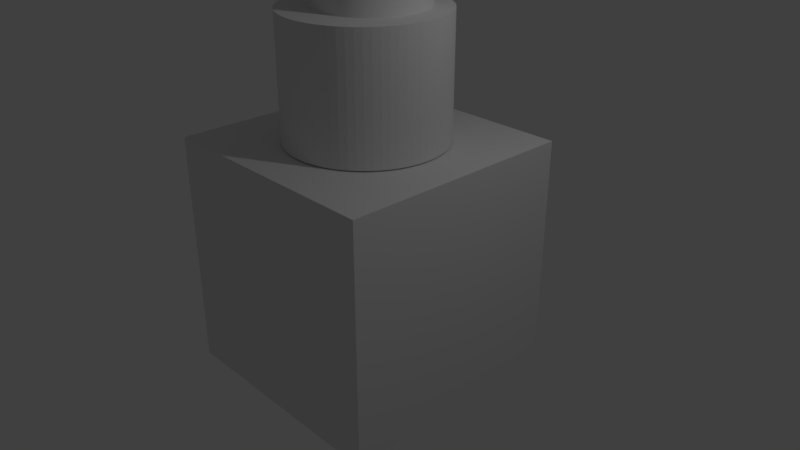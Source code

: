 # Source: Transformations.blend  (saved by Blender 2.79.0; exported with 4.5.12 LTS)
import bpy
from mathutils import Matrix  # noqa: F401  (used for matrix-valued properties, if any)

bpy.ops.wm.read_factory_settings(use_empty=True)
scene = bpy.context.scene
scene.name = 'Scene'

# ---- collections
col_collection_1 = bpy.data.collections.new('Collection 1'); scene.collection.children.link(col_collection_1)

# ---- world
world_world = bpy.data.worlds.new('World'); scene.world = world_world
world_world.color = (0.05088, 0.05088, 0.05088)
world_world.use_sun_shadow = False
world_world.sun_shadow_jitter_overblur = 0.0
world_world.cycles.sampling_method = 'MANUAL'

# ---- cameras
cam_camera = bpy.data.cameras.new('Camera')
cam_camera.clip_end = 100.0
cam_camera.lens = 35.0
cam_camera.sensor_width = 32.0
cam_camera.sensor_height = 18.0
cam_camera.ortho_scale = 7.314
cam_camera.dof.focus_distance = 0.0
cam_camera.dof.aperture_fstop = 128.0

# ---- lights
light_lamp = bpy.data.lights.new('Lamp', 'POINT')
light_lamp.transmission_factor = 0.0
light_lamp.cutoff_distance = 30.0
light_lamp.energy = 100.0
light_lamp.shadow_buffer_clip_start = 1.001
light_lamp.shadow_soft_size = 0.1
light_lamp.shadow_maximum_resolution = 0.006
light_lamp.use_absolute_resolution = True

# ---- meshes
me_cylinder_001 = bpy.data.meshes.new('Cylinder.001')
me_cylinder_001.from_pydata([(0.0, 0.71, -0.855), (0.0, 0.71, 0.855), (0.02671, 0.7095, -0.855), (0.02671, 0.7095, 0.855), (0.05338, 0.708, -0.855), (0.05338, 0.708, 0.855), (0.07997, 0.7055, -0.855), (0.07997, 0.7055, 0.855), (0.1064, 0.702, -0.855), (0.1064, 0.702, 0.855), (0.1328, 0.6975, -0.855), (0.1328, 0.6975, 0.855), (0.1589, 0.692, -0.855), (0.1589, 0.692, 0.855), (0.1848, 0.6855, -0.855), (0.1848, 0.6855, 0.855), (0.2105, 0.6781, -0.855), (0.2105, 0.6781, 0.855), (0.2358, 0.6697, -0.855), (0.2358, 0.6697, 0.855), (0.2609, 0.6603, -0.855), (0.2609, 0.6603, 0.855), (0.2855, 0.6501, -0.855), (0.2855, 0.6501, 0.855), (0.3098, 0.6389, -0.855), (0.3098, 0.6389, 0.855), (0.3336, 0.6268, -0.855), (0.3336, 0.6268, 0.855), (0.3569, 0.6138, -0.855), (0.3569, 0.6138, 0.855), (0.3798, 0.5999, -0.855), (0.3798, 0.5999, 0.855), (0.4021, 0.5852, -0.855), (0.4021, 0.5852, 0.855), (0.4238, 0.5697, -0.855), (0.4238, 0.5697, 0.855), (0.4449, 0.5533, -0.855), (0.4449, 0.5533, 0.855), (0.4654, 0.5362, -0.855), (0.4654, 0.5362, 0.855), (0.4852, 0.5183, -0.855), (0.4852, 0.5183, 0.855), (0.5044, 0.4997, -0.855), (0.5044, 0.4997, 0.855), (0.5228, 0.4804, -0.855), (0.5228, 0.4804, 0.855), (0.5405, 0.4603, -0.855), (0.5405, 0.4603, 0.855), (0.5575, 0.4397, -0.855), (0.5575, 0.4397, 0.855), (0.5736, 0.4184, -0.855), (0.5736, 0.4184, 0.855), (0.5889, 0.3965, -0.855), (0.5889, 0.3965, 0.855), (0.6034, 0.3741, -0.855), (0.6034, 0.3741, 0.855), (0.6171, 0.3511, -0.855), (0.6171, 0.3511, 0.855), (0.6299, 0.3277, -0.855), (0.6299, 0.3277, 0.855), (0.6417, 0.3038, -0.855), (0.6417, 0.3038, 0.855), (0.6527, 0.2794, -0.855), (0.6527, 0.2794, 0.855), (0.6628, 0.2546, -0.855), (0.6628, 0.2546, 0.855), (0.6719, 0.2295, -0.855), (0.6719, 0.2295, 0.855), (0.68, 0.2041, -0.855), (0.68, 0.2041, 0.855), (0.6872, 0.1784, -0.855), (0.6872, 0.1784, 0.855), (0.6935, 0.1524, -0.855), (0.6935, 0.1524, 0.855), (0.6987, 0.1262, -0.855), (0.6987, 0.1262, 0.855), (0.7029, 0.09984, -0.855), (0.7029, 0.09984, 0.855), (0.7062, 0.07333, -0.855), (0.7062, 0.07333, 0.855), (0.7085, 0.04671, -0.855), (0.7085, 0.04671, 0.855), (0.7097, 0.02003, -0.855), (0.7097, 0.02003, 0.855), (0.71, -0.006678, -0.855), (0.71, -0.006678, 0.855), (0.7092, -0.03338, -0.855), (0.7092, -0.03338, 0.855), (0.7075, -0.06003, -0.855), (0.7075, -0.06003, 0.855), (0.7047, -0.0866, -0.855), (0.7047, -0.0866, 0.855), (0.7009, -0.113, -0.855), (0.7009, -0.113, 0.855), (0.6962, -0.1393, -0.855), (0.6962, -0.1393, 0.855), (0.6905, -0.1654, -0.855), (0.6905, -0.1654, 0.855), (0.6837, -0.1913, -0.855), (0.6837, -0.1913, 0.855), (0.6761, -0.2169, -0.855), (0.6761, -0.2169, 0.855), (0.6674, -0.2421, -0.855), (0.6674, -0.2421, 0.855), (0.6579, -0.2671, -0.855), (0.6579, -0.2671, 0.855), (0.6473, -0.2916, -0.855), (0.6473, -0.2916, 0.855), (0.6359, -0.3158, -0.855), (0.6359, -0.3158, 0.855), (0.6236, -0.3395, -0.855), (0.6236, -0.3395, 0.855), (0.6104, -0.3627, -0.855), (0.6104, -0.3627, 0.855), (0.5963, -0.3854, -0.855), (0.5963, -0.3854, 0.855), (0.5814, -0.4075, -0.855), (0.5814, -0.4075, 0.855), (0.5656, -0.4291, -0.855), (0.5656, -0.4291, 0.855), (0.5491, -0.4501, -0.855), (0.5491, -0.4501, 0.855), (0.5318, -0.4704, -0.855), (0.5318, -0.4704, 0.855), (0.5137, -0.4901, -0.855), (0.5137, -0.4901, 0.855), (0.4949, -0.5091, -0.855), (0.4949, -0.5091, 0.855), (0.4754, -0.5273, -0.855), (0.4754, -0.5273, 0.855), (0.4552, -0.5448, -0.855), (0.4552, -0.5448, 0.855), (0.4344, -0.5616, -0.855), (0.4344, -0.5616, 0.855), (0.413, -0.5775, -0.855), (0.413, -0.5775, 0.855), (0.391, -0.5927, -0.855), (0.391, -0.5927, 0.855), (0.3684, -0.6069, -0.855), (0.3684, -0.6069, 0.855), (0.3453, -0.6204, -0.855), (0.3453, -0.6204, 0.855), (0.3217, -0.6329, -0.855), (0.3217, -0.6329, 0.855), (0.2977, -0.6446, -0.855), (0.2977, -0.6446, 0.855), (0.2732, -0.6553, -0.855), (0.2732, -0.6553, 0.855), (0.2484, -0.6651, -0.855), (0.2484, -0.6651, 0.855), (0.2232, -0.674, -0.855), (0.2232, -0.674, 0.855), (0.1977, -0.6819, -0.855), (0.1977, -0.6819, 0.855), (0.1719, -0.6889, -0.855), (0.1719, -0.6889, 0.855), (0.1459, -0.6949, -0.855), (0.1459, -0.6949, 0.855), (0.1196, -0.6998, -0.855), (0.1196, -0.6998, 0.855), (0.09322, -0.7039, -0.855), (0.09322, -0.7039, 0.855), (0.06668, -0.7069, -0.855), (0.06668, -0.7069, 0.855), (0.04005, -0.7089, -0.855), (0.04005, -0.7089, 0.855), (0.01335, -0.7099, -0.855), (0.01335, -0.7099, 0.855), (-0.01336, -0.7099, -0.855), (-0.01336, -0.7099, 0.855), (-0.04005, -0.7089, -0.855), (-0.04005, -0.7089, 0.855), (-0.06668, -0.7069, -0.855), (-0.06668, -0.7069, 0.855), (-0.09323, -0.7039, -0.855), (-0.09323, -0.7039, 0.855), (-0.1196, -0.6998, -0.855), (-0.1196, -0.6998, 0.855), (-0.1459, -0.6949, -0.855), (-0.1459, -0.6949, 0.855), (-0.1719, -0.6889, -0.855), (-0.1719, -0.6889, 0.855), (-0.1977, -0.6819, -0.855), (-0.1977, -0.6819, 0.855), (-0.2232, -0.674, -0.855), (-0.2232, -0.674, 0.855), (-0.2484, -0.6651, -0.855), (-0.2484, -0.6651, 0.855), (-0.2732, -0.6553, -0.855), (-0.2732, -0.6553, 0.855), (-0.2977, -0.6446, -0.855), (-0.2977, -0.6446, 0.855), (-0.3217, -0.6329, -0.855), (-0.3217, -0.6329, 0.855), (-0.3453, -0.6204, -0.855), (-0.3453, -0.6204, 0.855), (-0.3684, -0.6069, -0.855), (-0.3684, -0.6069, 0.855), (-0.391, -0.5927, -0.855), (-0.391, -0.5927, 0.855), (-0.413, -0.5775, -0.855), (-0.413, -0.5775, 0.855), (-0.4344, -0.5616, -0.855), (-0.4344, -0.5616, 0.855), (-0.4552, -0.5448, -0.855), (-0.4552, -0.5448, 0.855), (-0.4754, -0.5273, -0.855), (-0.4754, -0.5273, 0.855), (-0.4949, -0.5091, -0.855), (-0.4949, -0.5091, 0.855), (-0.5137, -0.4901, -0.855), (-0.5137, -0.4901, 0.855), (-0.5318, -0.4704, -0.855), (-0.5318, -0.4704, 0.855), (-0.5491, -0.4501, -0.855), (-0.5491, -0.4501, 0.855), (-0.5656, -0.4291, -0.855), (-0.5656, -0.4291, 0.855), (-0.5814, -0.4075, -0.855), (-0.5814, -0.4075, 0.855), (-0.5963, -0.3854, -0.855), (-0.5963, -0.3854, 0.855), (-0.6104, -0.3627, -0.855), (-0.6104, -0.3627, 0.855), (-0.6236, -0.3395, -0.855), (-0.6236, -0.3395, 0.855), (-0.6359, -0.3158, -0.855), (-0.6359, -0.3158, 0.855), (-0.6473, -0.2916, -0.855), (-0.6473, -0.2916, 0.855), (-0.6579, -0.2671, -0.855), (-0.6579, -0.2671, 0.855), (-0.6674, -0.2421, -0.855), (-0.6674, -0.2421, 0.855), (-0.6761, -0.2169, -0.855), (-0.6761, -0.2169, 0.855), (-0.6837, -0.1913, -0.855), (-0.6837, -0.1913, 0.855), (-0.6905, -0.1654, -0.855), (-0.6905, -0.1654, 0.855), (-0.6962, -0.1393, -0.855), (-0.6962, -0.1393, 0.855), (-0.7009, -0.113, -0.855), (-0.7009, -0.113, 0.855), (-0.7047, -0.0866, -0.855), (-0.7047, -0.0866, 0.855), (-0.7075, -0.06003, -0.855), (-0.7075, -0.06003, 0.855), (-0.7092, -0.03338, -0.855), (-0.7092, -0.03338, 0.855), (-0.71, -0.006677, -0.855), (-0.71, -0.006677, 0.855), (-0.7097, 0.02003, -0.855), (-0.7097, 0.02003, 0.855), (-0.7085, 0.04672, -0.855), (-0.7085, 0.04672, 0.855), (-0.7062, 0.07333, -0.855), (-0.7062, 0.07333, 0.855), (-0.7029, 0.09984, -0.855), (-0.7029, 0.09984, 0.855), (-0.6987, 0.1262, -0.855), (-0.6987, 0.1262, 0.855), (-0.6934, 0.1524, -0.855), (-0.6934, 0.1524, 0.855), (-0.6872, 0.1784, -0.855), (-0.6872, 0.1784, 0.855), (-0.68, 0.2041, -0.855), (-0.68, 0.2041, 0.855), (-0.6719, 0.2295, -0.855), (-0.6719, 0.2295, 0.855), (-0.6628, 0.2547, -0.855), (-0.6628, 0.2547, 0.855), (-0.6527, 0.2794, -0.855), (-0.6527, 0.2794, 0.855), (-0.6417, 0.3038, -0.855), (-0.6417, 0.3038, 0.855), (-0.6299, 0.3277, -0.855), (-0.6299, 0.3277, 0.855), (-0.6171, 0.3511, -0.855), (-0.6171, 0.3511, 0.855), (-0.6034, 0.3741, -0.855), (-0.6034, 0.3741, 0.855), (-0.5889, 0.3965, -0.855), (-0.5889, 0.3965, 0.855), (-0.5736, 0.4184, -0.855), (-0.5736, 0.4184, 0.855), (-0.5575, 0.4397, -0.855), (-0.5575, 0.4397, 0.855), (-0.5405, 0.4603, -0.855), (-0.5405, 0.4603, 0.855), (-0.5228, 0.4804, -0.855), (-0.5228, 0.4804, 0.855), (-0.5044, 0.4997, -0.855), (-0.5044, 0.4997, 0.855), (-0.4852, 0.5183, -0.855), (-0.4852, 0.5183, 0.855), (-0.4654, 0.5362, -0.855), (-0.4654, 0.5362, 0.855), (-0.4449, 0.5533, -0.855), (-0.4449, 0.5533, 0.855), (-0.4238, 0.5697, -0.855), (-0.4238, 0.5697, 0.855), (-0.4021, 0.5852, -0.855), (-0.4021, 0.5852, 0.855), (-0.3798, 0.5999, -0.855), (-0.3798, 0.5999, 0.855), (-0.3569, 0.6138, -0.855), (-0.3569, 0.6138, 0.855), (-0.3336, 0.6268, -0.855), (-0.3336, 0.6268, 0.855), (-0.3098, 0.6389, -0.855), (-0.3098, 0.6389, 0.855), (-0.2855, 0.6501, -0.855), (-0.2855, 0.6501, 0.855), (-0.2609, 0.6603, -0.855), (-0.2609, 0.6603, 0.855), (-0.2358, 0.6697, -0.855), (-0.2358, 0.6697, 0.855), (-0.2105, 0.6781, -0.855), (-0.2105, 0.6781, 0.855), (-0.1848, 0.6855, -0.855), (-0.1848, 0.6855, 0.855), (-0.1589, 0.692, -0.855), (-0.1589, 0.692, 0.855), (-0.1328, 0.6975, -0.855), (-0.1328, 0.6975, 0.855), (-0.1064, 0.702, -0.855), (-0.1064, 0.702, 0.855), (-0.07997, 0.7055, -0.855), (-0.07997, 0.7055, 0.855), (-0.05337, 0.708, -0.855), (-0.05337, 0.708, 0.855), (-0.0267, 0.7095, -0.855), (-0.0267, 0.7095, 0.855)], [], [(0, 1, 3, 2), (2, 3, 5, 4), (4, 5, 7, 6), (6, 7, 9, 8), (8, 9, 11, 10), (10, 11, 13, 12), (12, 13, 15, 14), (14, 15, 17, 16), (16, 17, 19, 18), (18, 19, 21, 20), (20, 21, 23, 22), (22, 23, 25, 24), (24, 25, 27, 26), (26, 27, 29, 28), (28, 29, 31, 30), (30, 31, 33, 32), (32, 33, 35, 34), (34, 35, 37, 36), (36, 37, 39, 38), (38, 39, 41, 40), (40, 41, 43, 42), (42, 43, 45, 44), (44, 45, 47, 46), (46, 47, 49, 48), (48, 49, 51, 50), (50, 51, 53, 52), (52, 53, 55, 54), (54, 55, 57, 56), (56, 57, 59, 58), (58, 59, 61, 60), (60, 61, 63, 62), (62, 63, 65, 64), (64, 65, 67, 66), (66, 67, 69, 68), (68, 69, 71, 70), (70, 71, 73, 72), (72, 73, 75, 74), (74, 75, 77, 76), (76, 77, 79, 78), (78, 79, 81, 80), (80, 81, 83, 82), (82, 83, 85, 84), (84, 85, 87, 86), (86, 87, 89, 88), (88, 89, 91, 90), (90, 91, 93, 92), (92, 93, 95, 94), (94, 95, 97, 96), (96, 97, 99, 98), (98, 99, 101, 100), (100, 101, 103, 102), (102, 103, 105, 104), (104, 105, 107, 106), (106, 107, 109, 108), (108, 109, 111, 110), (110, 111, 113, 112), (112, 113, 115, 114), (114, 115, 117, 116), (116, 117, 119, 118), (118, 119, 121, 120), (120, 121, 123, 122), (122, 123, 125, 124), (124, 125, 127, 126), (126, 127, 129, 128), (128, 129, 131, 130), (130, 131, 133, 132), (132, 133, 135, 134), (134, 135, 137, 136), (136, 137, 139, 138), (138, 139, 141, 140), (140, 141, 143, 142), (142, 143, 145, 144), (144, 145, 147, 146), (146, 147, 149, 148), (148, 149, 151, 150), (150, 151, 153, 152), (152, 153, 155, 154), (154, 155, 157, 156), (156, 157, 159, 158), (158, 159, 161, 160), (160, 161, 163, 162), (162, 163, 165, 164), (164, 165, 167, 166), (166, 167, 169, 168), (168, 169, 171, 170), (170, 171, 173, 172), (172, 173, 175, 174), (174, 175, 177, 176), (176, 177, 179, 178), (178, 179, 181, 180), (180, 181, 183, 182), (182, 183, 185, 184), (184, 185, 187, 186), (186, 187, 189, 188), (188, 189, 191, 190), (190, 191, 193, 192), (192, 193, 195, 194), (194, 195, 197, 196), (196, 197, 199, 198), (198, 199, 201, 200), (200, 201, 203, 202), (202, 203, 205, 204), (204, 205, 207, 206), (206, 207, 209, 208), (208, 209, 211, 210), (210, 211, 213, 212), (212, 213, 215, 214), (214, 215, 217, 216), (216, 217, 219, 218), (218, 219, 221, 220), (220, 221, 223, 222), (222, 223, 225, 224), (224, 225, 227, 226), (226, 227, 229, 228), (228, 229, 231, 230), (230, 231, 233, 232), (232, 233, 235, 234), (234, 235, 237, 236), (236, 237, 239, 238), (238, 239, 241, 240), (240, 241, 243, 242), (242, 243, 245, 244), (244, 245, 247, 246), (246, 247, 249, 248), (248, 249, 251, 250), (250, 251, 253, 252), (252, 253, 255, 254), (254, 255, 257, 256), (256, 257, 259, 258), (258, 259, 261, 260), (260, 261, 263, 262), (262, 263, 265, 264), (264, 265, 267, 266), (266, 267, 269, 268), (268, 269, 271, 270), (270, 271, 273, 272), (272, 273, 275, 274), (274, 275, 277, 276), (276, 277, 279, 278), (278, 279, 281, 280), (280, 281, 283, 282), (282, 283, 285, 284), (284, 285, 287, 286), (286, 287, 289, 288), (288, 289, 291, 290), (290, 291, 293, 292), (292, 293, 295, 294), (294, 295, 297, 296), (296, 297, 299, 298), (298, 299, 301, 300), (300, 301, 303, 302), (302, 303, 305, 304), (304, 305, 307, 306), (306, 307, 309, 308), (308, 309, 311, 310), (310, 311, 313, 312), (312, 313, 315, 314), (314, 315, 317, 316), (316, 317, 319, 318), (318, 319, 321, 320), (320, 321, 323, 322), (322, 323, 325, 324), (324, 325, 327, 326), (326, 327, 329, 328), (328, 329, 331, 330), (3, 1, 333, 331, 329, 327, 325, 323, 321, 319, 317, 315, 313, 311, 309, 307, 305, 303, 301, 299, 297, 295, 293, 291, 289, 287, 285, 283, 281, 279, 277, 275, 273, 271, 269, 267, 265, 263, 261, 259, 257, 255, 253, 251, 249, 247, 245, 243, 241, 239, 237, 235, 233, 231, 229, 227, 225, 223, 221, 219, 217, 215, 213, 211, 209, 207, 205, 203, 201, 199, 197, 195, 193, 191, 189, 187, 185, 183, 181, 179, 177, 175, 173, 171, 169, 167, 165, 163, 161, 159, 157, 155, 153, 151, 149, 147, 145, 143, 141, 139, 137, 135, 133, 131, 129, 127, 125, 123, 121, 119, 117, 115, 113, 111, 109, 107, 105, 103, 101, 99, 97, 95, 93, 91, 89, 87, 85, 83, 81, 79, 77, 75, 73, 71, 69, 67, 65, 63, 61, 59, 57, 55, 53, 51, 49, 47, 45, 43, 41, 39, 37, 35, 33, 31, 29, 27, 25, 23, 21, 19, 17, 15, 13, 11, 9, 7, 5), (330, 331, 333, 332), (332, 333, 1, 0), (0, 2, 4, 6, 8, 10, 12, 14, 16, 18, 20, 22, 24, 26, 28, 30, 32, 34, 36, 38, 40, 42, 44, 46, 48, 50, 52, 54, 56, 58, 60, 62, 64, 66, 68, 70, 72, 74, 76, 78, 80, 82, 84, 86, 88, 90, 92, 94, 96, 98, 100, 102, 104, 106, 108, 110, 112, 114, 116, 118, 120, 122, 124, 126, 128, 130, 132, 134, 136, 138, 140, 142, 144, 146, 148, 150, 152, 154, 156, 158, 160, 162, 164, 166, 168, 170, 172, 174, 176, 178, 180, 182, 184, 186, 188, 190, 192, 194, 196, 198, 200, 202, 204, 206, 208, 210, 212, 214, 216, 218, 220, 222, 224, 226, 228, 230, 232, 234, 236, 238, 240, 242, 244, 246, 248, 250, 252, 254, 256, 258, 260, 262, 264, 266, 268, 270, 272, 274, 276, 278, 280, 282, 284, 286, 288, 290, 292, 294, 296, 298, 300, 302, 304, 306, 308, 310, 312, 314, 316, 318, 320, 322, 324, 326, 328, 330, 332)])
me_cylinder_001.use_remesh_preserve_volume = False
me_cylinder_001.use_remesh_preserve_attributes = False
me_cylinder_001.use_mirror_vertex_groups = False
me_cylinder_001.update()
me_cone_001 = bpy.data.meshes.new('Cone.001')
me_cone_001.from_pydata([(0.0, 1.0, -1.7), (0.0, 0.14, 1.7), (0.06407, 0.9979, -1.7), (0.00897, 0.1397, 1.7), (0.1279, 0.9918, -1.7), (0.0179, 0.1389, 1.7), (0.1912, 0.9816, -1.7), (0.02676, 0.1374, 1.7), (0.2537, 0.9673, -1.7), (0.03551, 0.1354, 1.7), (0.3151, 0.9491, -1.7), (0.04412, 0.1329, 1.7), (0.3753, 0.9269, -1.7), (0.05254, 0.1298, 1.7), (0.4339, 0.901, -1.7), (0.06074, 0.1261, 1.7), (0.4907, 0.8713, -1.7), (0.0687, 0.122, 1.7), (0.5455, 0.8381, -1.7), (0.07637, 0.1173, 1.7), (0.5981, 0.8014, -1.7), (0.08374, 0.1122, 1.7), (0.6482, 0.7614, -1.7), (0.09075, 0.1066, 1.7), (0.6957, 0.7183, -1.7), (0.0974, 0.1006, 1.7), (0.7403, 0.6723, -1.7), (0.1036, 0.09412, 1.7), (0.7818, 0.6235, -1.7), (0.1095, 0.08729, 1.7), (0.8202, 0.5721, -1.7), (0.1148, 0.0801, 1.7), (0.8551, 0.5184, -1.7), (0.1197, 0.07257, 1.7), (0.8866, 0.4625, -1.7), (0.1241, 0.06476, 1.7), (0.9144, 0.4048, -1.7), (0.128, 0.05667, 1.7), (0.9385, 0.3454, -1.7), (0.1314, 0.04835, 1.7), (0.9587, 0.2845, -1.7), (0.1342, 0.03983, 1.7), (0.9749, 0.2225, -1.7), (0.1365, 0.03115, 1.7), (0.9872, 0.1596, -1.7), (0.1382, 0.02234, 1.7), (0.9954, 0.09602, -1.7), (0.1394, 0.01344, 1.7), (0.9995, 0.03205, -1.7), (0.1399, 0.004487, 1.7), (0.9995, -0.03205, -1.7), (0.1399, -0.004487, 1.7), (0.9954, -0.09602, -1.7), (0.1394, -0.01344, 1.7), (0.9872, -0.1596, -1.7), (0.1382, -0.02234, 1.7), (0.9749, -0.2225, -1.7), (0.1365, -0.03115, 1.7), (0.9587, -0.2845, -1.7), (0.1342, -0.03983, 1.7), (0.9385, -0.3454, -1.7), (0.1314, -0.04835, 1.7), (0.9144, -0.4048, -1.7), (0.128, -0.05667, 1.7), (0.8866, -0.4625, -1.7), (0.1241, -0.06476, 1.7), (0.8551, -0.5184, -1.7), (0.1197, -0.07257, 1.7), (0.8202, -0.5721, -1.7), (0.1148, -0.0801, 1.7), (0.7818, -0.6235, -1.7), (0.1095, -0.08729, 1.7), (0.7403, -0.6723, -1.7), (0.1036, -0.09412, 1.7), (0.6957, -0.7183, -1.7), (0.0974, -0.1006, 1.7), (0.6482, -0.7614, -1.7), (0.09075, -0.1066, 1.7), (0.5981, -0.8014, -1.7), (0.08374, -0.1122, 1.7), (0.5455, -0.8381, -1.7), (0.07637, -0.1173, 1.7), (0.4907, -0.8713, -1.7), (0.0687, -0.122, 1.7), (0.4339, -0.901, -1.7), (0.06074, -0.1261, 1.7), (0.3753, -0.9269, -1.7), (0.05254, -0.1298, 1.7), (0.3151, -0.9491, -1.7), (0.04412, -0.1329, 1.7), (0.2537, -0.9673, -1.7), (0.03551, -0.1354, 1.7), (0.1912, -0.9816, -1.7), (0.02676, -0.1374, 1.7), (0.1279, -0.9918, -1.7), (0.0179, -0.1389, 1.7), (0.06407, -0.9979, -1.7), (0.00897, -0.1397, 1.7), (1.105e-06, -1.0, -1.7), (1.547e-07, -0.14, 1.7), (-0.06407, -0.9979, -1.7), (-0.00897, -0.1397, 1.7), (-0.1279, -0.9918, -1.7), (-0.0179, -0.1389, 1.7), (-0.1912, -0.9816, -1.7), (-0.02676, -0.1374, 1.7), (-0.2537, -0.9673, -1.7), (-0.03551, -0.1354, 1.7), (-0.3151, -0.9491, -1.7), (-0.04411, -0.1329, 1.7), (-0.3753, -0.9269, -1.7), (-0.05254, -0.1298, 1.7), (-0.4339, -0.901, -1.7), (-0.06074, -0.1261, 1.7), (-0.4907, -0.8713, -1.7), (-0.0687, -0.122, 1.7), (-0.5455, -0.8381, -1.7), (-0.07637, -0.1173, 1.7), (-0.5981, -0.8014, -1.7), (-0.08374, -0.1122, 1.7), (-0.6482, -0.7614, -1.7), (-0.09075, -0.1066, 1.7), (-0.6957, -0.7184, -1.7), (-0.0974, -0.1006, 1.7), (-0.7403, -0.6723, -1.7), (-0.1036, -0.09412, 1.7), (-0.7818, -0.6235, -1.7), (-0.1095, -0.08729, 1.7), (-0.8202, -0.5721, -1.7), (-0.1148, -0.0801, 1.7), (-0.8551, -0.5184, -1.7), (-0.1197, -0.07258, 1.7), (-0.8866, -0.4625, -1.7), (-0.1241, -0.06476, 1.7), (-0.9144, -0.4048, -1.7), (-0.128, -0.05667, 1.7), (-0.9385, -0.3454, -1.7), (-0.1314, -0.04835, 1.7), (-0.9587, -0.2845, -1.7), (-0.1342, -0.03983, 1.7), (-0.9749, -0.2225, -1.7), (-0.1365, -0.03115, 1.7), (-0.9872, -0.1596, -1.7), (-0.1382, -0.02234, 1.7), (-0.9954, -0.09603, -1.7), (-0.1394, -0.01344, 1.7), (-0.9995, -0.03205, -1.7), (-0.1399, -0.004488, 1.7), (-0.9995, 0.03205, -1.7), (-0.1399, 0.004487, 1.7), (-0.9954, 0.09602, -1.7), (-0.1394, 0.01344, 1.7), (-0.9872, 0.1596, -1.7), (-0.1382, 0.02234, 1.7), (-0.9749, 0.2225, -1.7), (-0.1365, 0.03115, 1.7), (-0.9587, 0.2845, -1.7), (-0.1342, 0.03983, 1.7), (-0.9385, 0.3454, -1.7), (-0.1314, 0.04835, 1.7), (-0.9144, 0.4048, -1.7), (-0.128, 0.05667, 1.7), (-0.8866, 0.4625, -1.7), (-0.1241, 0.06476, 1.7), (-0.8551, 0.5184, -1.7), (-0.1197, 0.07257, 1.7), (-0.8202, 0.5721, -1.7), (-0.1148, 0.0801, 1.7), (-0.7818, 0.6235, -1.7), (-0.1095, 0.08729, 1.7), (-0.7403, 0.6723, -1.7), (-0.1036, 0.09412, 1.7), (-0.6957, 0.7183, -1.7), (-0.0974, 0.1006, 1.7), (-0.6482, 0.7614, -1.7), (-0.09075, 0.1066, 1.7), (-0.5981, 0.8014, -1.7), (-0.08374, 0.1122, 1.7), (-0.5455, 0.8381, -1.7), (-0.07638, 0.1173, 1.7), (-0.4907, 0.8713, -1.7), (-0.0687, 0.122, 1.7), (-0.4339, 0.901, -1.7), (-0.06074, 0.1261, 1.7), (-0.3753, 0.9269, -1.7), (-0.05254, 0.1298, 1.7), (-0.3151, 0.9491, -1.7), (-0.04412, 0.1329, 1.7), (-0.2537, 0.9673, -1.7), (-0.03551, 0.1354, 1.7), (-0.1912, 0.9816, -1.7), (-0.02676, 0.1374, 1.7), (-0.1279, 0.9918, -1.7), (-0.0179, 0.1389, 1.7), (-0.06407, 0.9979, -1.7), (-0.00897, 0.1397, 1.7)], [], [(0, 1, 3, 2), (2, 3, 5, 4), (4, 5, 7, 6), (6, 7, 9, 8), (8, 9, 11, 10), (10, 11, 13, 12), (12, 13, 15, 14), (14, 15, 17, 16), (16, 17, 19, 18), (18, 19, 21, 20), (20, 21, 23, 22), (22, 23, 25, 24), (24, 25, 27, 26), (26, 27, 29, 28), (28, 29, 31, 30), (30, 31, 33, 32), (32, 33, 35, 34), (34, 35, 37, 36), (36, 37, 39, 38), (38, 39, 41, 40), (40, 41, 43, 42), (42, 43, 45, 44), (44, 45, 47, 46), (46, 47, 49, 48), (48, 49, 51, 50), (50, 51, 53, 52), (52, 53, 55, 54), (54, 55, 57, 56), (56, 57, 59, 58), (58, 59, 61, 60), (60, 61, 63, 62), (62, 63, 65, 64), (64, 65, 67, 66), (66, 67, 69, 68), (68, 69, 71, 70), (70, 71, 73, 72), (72, 73, 75, 74), (74, 75, 77, 76), (76, 77, 79, 78), (78, 79, 81, 80), (80, 81, 83, 82), (82, 83, 85, 84), (84, 85, 87, 86), (86, 87, 89, 88), (88, 89, 91, 90), (90, 91, 93, 92), (92, 93, 95, 94), (94, 95, 97, 96), (96, 97, 99, 98), (98, 99, 101, 100), (100, 101, 103, 102), (102, 103, 105, 104), (104, 105, 107, 106), (106, 107, 109, 108), (108, 109, 111, 110), (110, 111, 113, 112), (112, 113, 115, 114), (114, 115, 117, 116), (116, 117, 119, 118), (118, 119, 121, 120), (120, 121, 123, 122), (122, 123, 125, 124), (124, 125, 127, 126), (126, 127, 129, 128), (128, 129, 131, 130), (130, 131, 133, 132), (132, 133, 135, 134), (134, 135, 137, 136), (136, 137, 139, 138), (138, 139, 141, 140), (140, 141, 143, 142), (142, 143, 145, 144), (144, 145, 147, 146), (146, 147, 149, 148), (148, 149, 151, 150), (150, 151, 153, 152), (152, 153, 155, 154), (154, 155, 157, 156), (156, 157, 159, 158), (158, 159, 161, 160), (160, 161, 163, 162), (162, 163, 165, 164), (164, 165, 167, 166), (166, 167, 169, 168), (168, 169, 171, 170), (170, 171, 173, 172), (172, 173, 175, 174), (174, 175, 177, 176), (176, 177, 179, 178), (178, 179, 181, 180), (180, 181, 183, 182), (182, 183, 185, 184), (184, 185, 187, 186), (186, 187, 189, 188), (188, 189, 191, 190), (190, 191, 193, 192), (3, 1, 195, 193, 191, 189, 187, 185, 183, 181, 179, 177, 175, 173, 171, 169, 167, 165, 163, 161, 159, 157, 155, 153, 151, 149, 147, 145, 143, 141, 139, 137, 135, 133, 131, 129, 127, 125, 123, 121, 119, 117, 115, 113, 111, 109, 107, 105, 103, 101, 99, 97, 95, 93, 91, 89, 87, 85, 83, 81, 79, 77, 75, 73, 71, 69, 67, 65, 63, 61, 59, 57, 55, 53, 51, 49, 47, 45, 43, 41, 39, 37, 35, 33, 31, 29, 27, 25, 23, 21, 19, 17, 15, 13, 11, 9, 7, 5), (192, 193, 195, 194), (194, 195, 1, 0), (0, 2, 4, 6, 8, 10, 12, 14, 16, 18, 20, 22, 24, 26, 28, 30, 32, 34, 36, 38, 40, 42, 44, 46, 48, 50, 52, 54, 56, 58, 60, 62, 64, 66, 68, 70, 72, 74, 76, 78, 80, 82, 84, 86, 88, 90, 92, 94, 96, 98, 100, 102, 104, 106, 108, 110, 112, 114, 116, 118, 120, 122, 124, 126, 128, 130, 132, 134, 136, 138, 140, 142, 144, 146, 148, 150, 152, 154, 156, 158, 160, 162, 164, 166, 168, 170, 172, 174, 176, 178, 180, 182, 184, 186, 188, 190, 192, 194)])
me_cone_001.use_remesh_preserve_volume = False
me_cone_001.use_remesh_preserve_attributes = False
me_cone_001.use_mirror_vertex_groups = False
me_cone_001.update()
me_cylinder = bpy.data.meshes.new('Cylinder')
me_cylinder.from_pydata([(0.0, 1.03, -0.795), (0.0, 1.03, 0.795), (0.09504, 1.026, -0.795), (0.09504, 1.026, 0.795), (0.1893, 1.012, -0.795), (0.1893, 1.012, 0.795), (0.2819, 0.9907, -0.795), (0.2819, 0.9907, 0.795), (0.3721, 0.9604, -0.795), (0.3721, 0.9604, 0.795), (0.4591, 0.922, -0.795), (0.4591, 0.922, 0.795), (0.5422, 0.8757, -0.795), (0.5422, 0.8757, 0.795), (0.6207, 0.822, -0.795), (0.6207, 0.822, 0.795), (0.6939, 0.7612, -0.795), (0.6939, 0.7612, 0.795), (0.7612, 0.6939, -0.795), (0.7612, 0.6939, 0.795), (0.822, 0.6207, -0.795), (0.822, 0.6207, 0.795), (0.8757, 0.5422, -0.795), (0.8757, 0.5422, 0.795), (0.922, 0.4591, -0.795), (0.922, 0.4591, 0.795), (0.9604, 0.3721, -0.795), (0.9604, 0.3721, 0.795), (0.9907, 0.2819, -0.795), (0.9907, 0.2819, 0.795), (1.012, 0.1893, -0.795), (1.012, 0.1893, 0.795), (1.026, 0.09504, -0.795), (1.026, 0.09504, 0.795), (1.03, -2.906e-07, -0.795), (1.03, -2.906e-07, 0.795), (1.026, -0.09504, -0.795), (1.026, -0.09504, 0.795), (1.012, -0.1893, -0.795), (1.012, -0.1893, 0.795), (0.9907, -0.2819, -0.795), (0.9907, -0.2819, 0.795), (0.9604, -0.3721, -0.795), (0.9604, -0.3721, 0.795), (0.922, -0.4591, -0.795), (0.922, -0.4591, 0.795), (0.8757, -0.5422, -0.795), (0.8757, -0.5422, 0.795), (0.822, -0.6207, -0.795), (0.822, -0.6207, 0.795), (0.7612, -0.6939, -0.795), (0.7612, -0.6939, 0.795), (0.6939, -0.7612, -0.795), (0.6939, -0.7612, 0.795), (0.6207, -0.822, -0.795), (0.6207, -0.822, 0.795), (0.5422, -0.8757, -0.795), (0.5422, -0.8757, 0.795), (0.4591, -0.922, -0.795), (0.4591, -0.922, 0.795), (0.3721, -0.9604, -0.795), (0.3721, -0.9604, 0.795), (0.2819, -0.9907, -0.795), (0.2819, -0.9907, 0.795), (0.1893, -1.012, -0.795), (0.1893, -1.012, 0.795), (0.09504, -1.026, -0.795), (0.09504, -1.026, 0.795), (-1.072e-06, -1.03, -0.795), (-1.072e-06, -1.03, 0.795), (-0.09504, -1.026, -0.795), (-0.09504, -1.026, 0.795), (-0.1893, -1.012, -0.795), (-0.1893, -1.012, 0.795), (-0.2819, -0.9907, -0.795), (-0.2819, -0.9907, 0.795), (-0.3721, -0.9604, -0.795), (-0.3721, -0.9604, 0.795), (-0.4591, -0.922, -0.795), (-0.4591, -0.922, 0.795), (-0.5422, -0.8757, -0.795), (-0.5422, -0.8757, 0.795), (-0.6207, -0.822, -0.795), (-0.6207, -0.822, 0.795), (-0.6939, -0.7612, -0.795), (-0.6939, -0.7612, 0.795), (-0.7612, -0.6939, -0.795), (-0.7612, -0.6939, 0.795), (-0.822, -0.6207, -0.795), (-0.822, -0.6207, 0.795), (-0.8757, -0.5422, -0.795), (-0.8757, -0.5422, 0.795), (-0.922, -0.4591, -0.795), (-0.922, -0.4591, 0.795), (-0.9604, -0.3721, -0.795), (-0.9604, -0.3721, 0.795), (-0.9907, -0.2819, -0.795), (-0.9907, -0.2819, 0.795), (-1.012, -0.1893, -0.795), (-1.012, -0.1893, 0.795), (-1.026, -0.09504, -0.795), (-1.026, -0.09504, 0.795), (-1.03, 1.228e-08, -0.795), (-1.03, 1.228e-08, 0.795), (-1.026, 0.09504, -0.795), (-1.026, 0.09504, 0.795), (-1.012, 0.1893, -0.795), (-1.012, 0.1893, 0.795), (-0.9907, 0.2819, -0.795), (-0.9907, 0.2819, 0.795), (-0.9604, 0.3721, -0.795), (-0.9604, 0.3721, 0.795), (-0.922, 0.4591, -0.795), (-0.922, 0.4591, 0.795), (-0.8757, 0.5422, -0.795), (-0.8757, 0.5422, 0.795), (-0.822, 0.6207, -0.795), (-0.822, 0.6207, 0.795), (-0.7612, 0.6939, -0.795), (-0.7612, 0.6939, 0.795), (-0.6939, 0.7612, -0.795), (-0.6939, 0.7612, 0.795), (-0.6207, 0.822, -0.795), (-0.6207, 0.822, 0.795), (-0.5422, 0.8757, -0.795), (-0.5422, 0.8757, 0.795), (-0.4591, 0.922, -0.795), (-0.4591, 0.922, 0.795), (-0.3721, 0.9604, -0.795), (-0.3721, 0.9604, 0.795), (-0.2819, 0.9907, -0.795), (-0.2819, 0.9907, 0.795), (-0.1893, 1.012, -0.795), (-0.1893, 1.012, 0.795), (-0.09504, 1.026, -0.795), (-0.09504, 1.026, 0.795)], [], [(0, 1, 3, 2), (2, 3, 5, 4), (4, 5, 7, 6), (6, 7, 9, 8), (8, 9, 11, 10), (10, 11, 13, 12), (12, 13, 15, 14), (14, 15, 17, 16), (16, 17, 19, 18), (18, 19, 21, 20), (20, 21, 23, 22), (22, 23, 25, 24), (24, 25, 27, 26), (26, 27, 29, 28), (28, 29, 31, 30), (30, 31, 33, 32), (32, 33, 35, 34), (34, 35, 37, 36), (36, 37, 39, 38), (38, 39, 41, 40), (40, 41, 43, 42), (42, 43, 45, 44), (44, 45, 47, 46), (46, 47, 49, 48), (48, 49, 51, 50), (50, 51, 53, 52), (52, 53, 55, 54), (54, 55, 57, 56), (56, 57, 59, 58), (58, 59, 61, 60), (60, 61, 63, 62), (62, 63, 65, 64), (64, 65, 67, 66), (66, 67, 69, 68), (68, 69, 71, 70), (70, 71, 73, 72), (72, 73, 75, 74), (74, 75, 77, 76), (76, 77, 79, 78), (78, 79, 81, 80), (80, 81, 83, 82), (82, 83, 85, 84), (84, 85, 87, 86), (86, 87, 89, 88), (88, 89, 91, 90), (90, 91, 93, 92), (92, 93, 95, 94), (94, 95, 97, 96), (96, 97, 99, 98), (98, 99, 101, 100), (100, 101, 103, 102), (102, 103, 105, 104), (104, 105, 107, 106), (106, 107, 109, 108), (108, 109, 111, 110), (110, 111, 113, 112), (112, 113, 115, 114), (114, 115, 117, 116), (116, 117, 119, 118), (118, 119, 121, 120), (120, 121, 123, 122), (122, 123, 125, 124), (124, 125, 127, 126), (126, 127, 129, 128), (128, 129, 131, 130), (130, 131, 133, 132), (3, 1, 135, 133, 131, 129, 127, 125, 123, 121, 119, 117, 115, 113, 111, 109, 107, 105, 103, 101, 99, 97, 95, 93, 91, 89, 87, 85, 83, 81, 79, 77, 75, 73, 71, 69, 67, 65, 63, 61, 59, 57, 55, 53, 51, 49, 47, 45, 43, 41, 39, 37, 35, 33, 31, 29, 27, 25, 23, 21, 19, 17, 15, 13, 11, 9, 7, 5), (132, 133, 135, 134), (134, 135, 1, 0), (0, 2, 4, 6, 8, 10, 12, 14, 16, 18, 20, 22, 24, 26, 28, 30, 32, 34, 36, 38, 40, 42, 44, 46, 48, 50, 52, 54, 56, 58, 60, 62, 64, 66, 68, 70, 72, 74, 76, 78, 80, 82, 84, 86, 88, 90, 92, 94, 96, 98, 100, 102, 104, 106, 108, 110, 112, 114, 116, 118, 120, 122, 124, 126, 128, 130, 132, 134)])
me_cylinder.use_remesh_preserve_volume = False
me_cylinder.use_remesh_preserve_attributes = False
me_cylinder.use_mirror_vertex_groups = False
me_cylinder.update()
me_cube_001 = bpy.data.meshes.new('Cube.001')
me_cube_001.from_pydata([(-1.57, -1.57, -1.57), (-1.57, -1.57, 1.57), (-1.57, 1.57, -1.57), (-1.57, 1.57, 1.57), (1.57, -1.57, -1.57), (1.57, -1.57, 1.57), (1.57, 1.57, -1.57), (1.57, 1.57, 1.57)], [], [(0, 1, 3, 2), (2, 3, 7, 6), (6, 7, 5, 4), (4, 5, 1, 0), (2, 6, 4, 0), (7, 3, 1, 5)])
me_cube_001.use_remesh_preserve_volume = False
me_cube_001.use_remesh_preserve_attributes = False
me_cube_001.use_mirror_vertex_groups = False
me_cube_001.update()

# ---- objects
ob_cylinder_001 = bpy.data.objects.new('Cylinder.001', me_cylinder_001)
ob_cone = bpy.data.objects.new('Cone', me_cone_001)
ob_cylinder = bpy.data.objects.new('Cylinder', me_cylinder)
ob_cube = bpy.data.objects.new('Cube', me_cube_001)
ob_lamp = bpy.data.objects.new('Lamp', light_lamp)
ob_camera = bpy.data.objects.new('Camera', cam_camera)

# ---- transforms, parenting, visibility, modifiers, constraints
ob_cylinder_001.location = (0.00368, 0.09842, 3.973)
ob_cylinder_001.lineart.crease_threshold = 0.0
ob_cone.location = (-0.7468, 0.4549, 5.83)
ob_cone.rotation_euler = (2.973, -2.599, -3.213)
ob_cone.lineart.crease_threshold = 0.0
ob_cylinder.location = (0.0, 0.0, 2.382)
ob_cylinder.lineart.crease_threshold = 0.0
ob_cube.location = (0.0, 0.0, 0.0)
ob_cube.lineart.crease_threshold = 0.0
ob_lamp.location = (4.076, 1.005, 5.904)
ob_lamp.rotation_euler = (0.6503, 0.05522, 1.866)
ob_lamp.lock_rotations_4d = False
ob_lamp.empty_display_type = 'ARROWS'
ob_lamp.color = (0.0, 0.0, 0.0, 0.0)
ob_lamp.lineart.crease_threshold = 0.0
ob_camera.location = (7.481, -6.508, 5.344)
ob_camera.rotation_euler = (1.109, 0.0, 0.8149)
ob_camera.lock_rotations_4d = False
ob_camera.empty_display_type = 'ARROWS'
ob_camera.color = (0.0, 0.0, 0.0, 0.0)
ob_camera.display_type = 'WIRE'
ob_camera.lineart.crease_threshold = 0.0

# ---- collection membership
col_collection_1.objects.link(ob_cylinder_001)
col_collection_1.objects.link(ob_cone)
col_collection_1.objects.link(ob_cylinder)
col_collection_1.objects.link(ob_cube)
col_collection_1.objects.link(ob_lamp)
col_collection_1.objects.link(ob_camera)

# ---- scene / render settings (as saved in the file)
scene.camera = ob_camera
scene.frame_start = 1; scene.frame_end = 250; scene.frame_set(1)
scene.render.engine = 'BLENDER_EEVEE_NEXT'
scene.render.resolution_percentage = 50
scene.render.dither_intensity = 0.0
scene.cycles.use_denoising = False
scene.cycles.samples = 128
scene.cycles.sampling_pattern = 'TABULATED_SOBOL'
scene.cycles.use_adaptive_sampling = False
scene.cycles.use_light_tree = False
scene.cycles.blur_glossy = 0.0
scene.cycles.sample_clamp_indirect = 0.0
scene.view_settings.view_transform = 'Standard'
bpy.context.view_layer.update()
